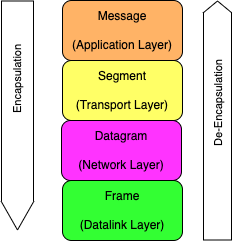

The diagram above was exported from draw.io. Its source (the exported page's mxGraphModel, read from the mxfile embedded in the PNG):
<mxGraphModel dx="1434" dy="739" grid="1" gridSize="10" guides="1" tooltips="1" connect="1" arrows="1" fold="1" page="1" pageScale="1" pageWidth="850" pageHeight="1100" math="0" shadow="0">
  <root>
    <mxCell id="0" />
    <mxCell id="1" parent="0" />
    <mxCell id="lnfQ59GPXHi1NSzQFasO-1" value="Message&lt;br&gt;&lt;br&gt;(Application Layer)" style="rounded=1;whiteSpace=wrap;html=1;fillColor=#FFB366;" vertex="1" parent="1">
      <mxGeometry x="425" y="170" width="120" height="60" as="geometry" />
    </mxCell>
    <mxCell id="lnfQ59GPXHi1NSzQFasO-3" value="Segment&lt;br&gt;&lt;br&gt;(Transport Layer)" style="rounded=1;whiteSpace=wrap;html=1;fillColor=#FFFF66;" vertex="1" parent="1">
      <mxGeometry x="425" y="230" width="120" height="60" as="geometry" />
    </mxCell>
    <mxCell id="lnfQ59GPXHi1NSzQFasO-4" value="Datagram&lt;br&gt;&lt;br&gt;(Network Layer)" style="rounded=1;whiteSpace=wrap;html=1;fillColor=#FF33FF;" vertex="1" parent="1">
      <mxGeometry x="424" y="290" width="120" height="60" as="geometry" />
    </mxCell>
    <mxCell id="lnfQ59GPXHi1NSzQFasO-5" value="Frame&lt;br&gt;&lt;br&gt;(Datalink Layer)" style="rounded=1;whiteSpace=wrap;html=1;fillColor=#33FF33;" vertex="1" parent="1">
      <mxGeometry x="425" y="350" width="120" height="60" as="geometry" />
    </mxCell>
    <mxCell id="lnfQ59GPXHi1NSzQFasO-6" value="" style="shape=flexArrow;endArrow=classic;html=1;rounded=0;width=32;endSize=9.33;endWidth=0;fillColor=default;" edge="1" parent="1">
      <mxGeometry width="50" height="50" relative="1" as="geometry">
        <mxPoint x="380" y="170" as="sourcePoint" />
        <mxPoint x="380" y="400" as="targetPoint" />
      </mxGeometry>
    </mxCell>
    <mxCell id="lnfQ59GPXHi1NSzQFasO-7" value="Encapsulation" style="edgeLabel;html=1;align=center;verticalAlign=middle;resizable=0;points=[];rotation=-90;" vertex="1" connectable="0" parent="lnfQ59GPXHi1NSzQFasO-6">
      <mxGeometry x="-0.3005" y="-1" relative="1" as="geometry">
        <mxPoint as="offset" />
      </mxGeometry>
    </mxCell>
    <mxCell id="lnfQ59GPXHi1NSzQFasO-10" value="" style="shape=flexArrow;endArrow=classic;html=1;rounded=0;endWidth=0;endSize=3.67;width=28;" edge="1" parent="1">
      <mxGeometry width="50" height="50" relative="1" as="geometry">
        <mxPoint x="580" y="410" as="sourcePoint" />
        <mxPoint x="580" y="170" as="targetPoint" />
      </mxGeometry>
    </mxCell>
    <mxCell id="lnfQ59GPXHi1NSzQFasO-11" value="De-Encapsulation" style="edgeLabel;html=1;align=center;verticalAlign=middle;resizable=0;points=[];rotation=-90;" vertex="1" connectable="0" parent="lnfQ59GPXHi1NSzQFasO-10">
      <mxGeometry x="0.1333" relative="1" as="geometry">
        <mxPoint as="offset" />
      </mxGeometry>
    </mxCell>
  </root>
</mxGraphModel>